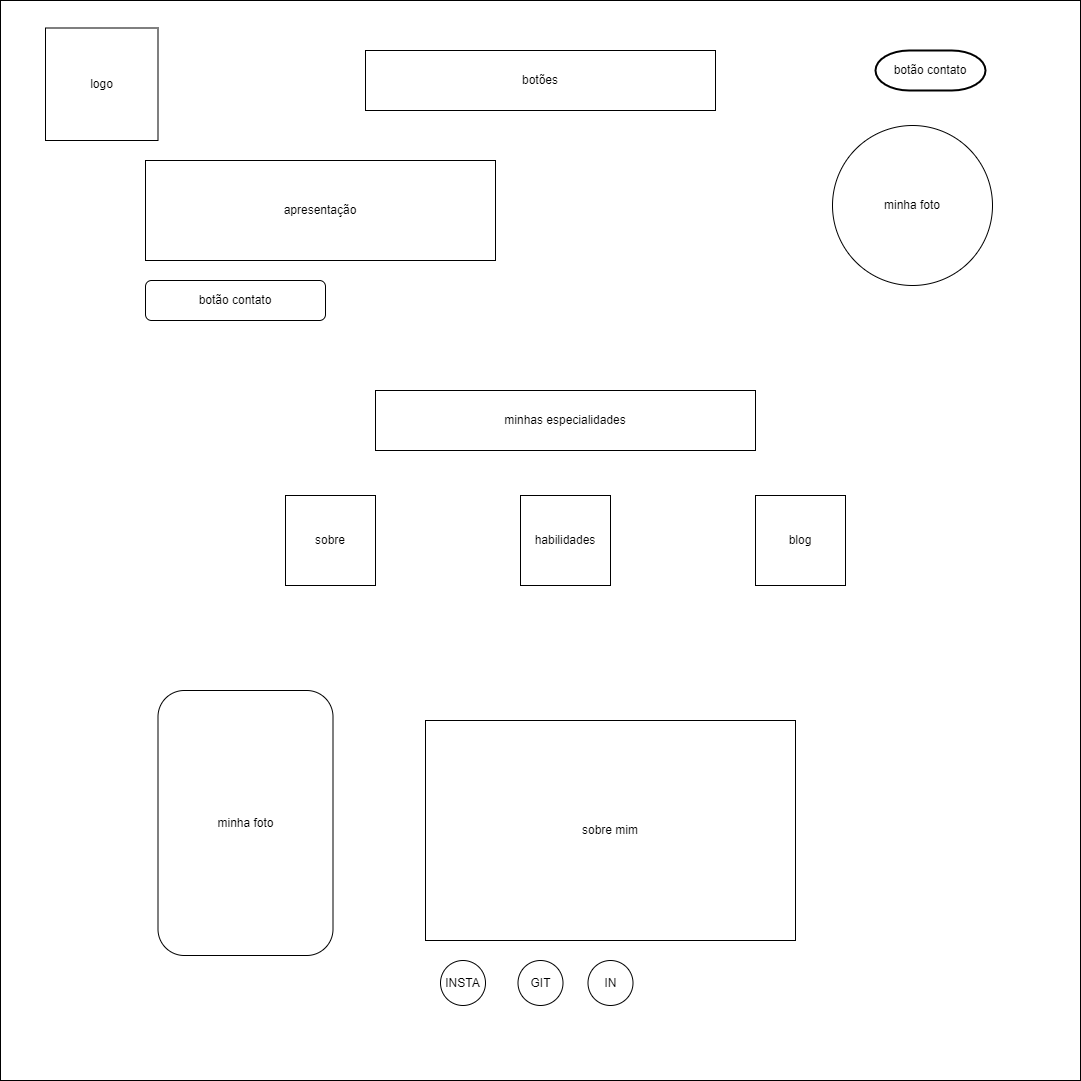

The diagram above was exported from draw.io. Its source (the exported page's mxGraphModel, read from the mxfile embedded in the PNG):
<mxGraphModel dx="2220" dy="789" grid="1" gridSize="10" guides="1" tooltips="1" connect="1" arrows="1" fold="1" page="1" pageScale="1" pageWidth="827" pageHeight="1169" math="0" shadow="0">
  <root>
    <mxCell id="0" />
    <mxCell id="1" parent="0" />
    <mxCell id="sHcGRxCanLRX2h5hlMvA-1" value="" style="whiteSpace=wrap;html=1;aspect=fixed;" parent="1" vertex="1">
      <mxGeometry x="-90" y="80" width="1080" height="1080" as="geometry" />
    </mxCell>
    <mxCell id="sHcGRxCanLRX2h5hlMvA-2" value="logo" style="whiteSpace=wrap;html=1;aspect=fixed;" parent="1" vertex="1">
      <mxGeometry x="-45" y="107.5" width="112.5" height="112.5" as="geometry" />
    </mxCell>
    <mxCell id="sHcGRxCanLRX2h5hlMvA-4" value="botões" style="rounded=0;whiteSpace=wrap;html=1;" parent="1" vertex="1">
      <mxGeometry x="275" y="130" width="350" height="60" as="geometry" />
    </mxCell>
    <mxCell id="sHcGRxCanLRX2h5hlMvA-6" value="minha foto" style="ellipse;whiteSpace=wrap;html=1;aspect=fixed;" parent="1" vertex="1">
      <mxGeometry x="742" y="205" width="160" height="160" as="geometry" />
    </mxCell>
    <mxCell id="sHcGRxCanLRX2h5hlMvA-7" value="botão contato" style="strokeWidth=2;html=1;shape=mxgraph.flowchart.terminator;whiteSpace=wrap;" parent="1" vertex="1">
      <mxGeometry x="785" y="130" width="110" height="40" as="geometry" />
    </mxCell>
    <mxCell id="sHcGRxCanLRX2h5hlMvA-8" value="apresentação" style="html=1;whiteSpace=wrap;" parent="1" vertex="1">
      <mxGeometry x="55" y="240" width="350" height="100" as="geometry" />
    </mxCell>
    <mxCell id="sHcGRxCanLRX2h5hlMvA-10" value="botão contato" style="rounded=1;whiteSpace=wrap;html=1;" parent="1" vertex="1">
      <mxGeometry x="55" y="360" width="180" height="40" as="geometry" />
    </mxCell>
    <mxCell id="sHcGRxCanLRX2h5hlMvA-11" value="minhas especialidades" style="rounded=0;whiteSpace=wrap;html=1;" parent="1" vertex="1">
      <mxGeometry x="285" y="470" width="380" height="60" as="geometry" />
    </mxCell>
    <mxCell id="sHcGRxCanLRX2h5hlMvA-12" value="blog" style="whiteSpace=wrap;html=1;aspect=fixed;" parent="1" vertex="1">
      <mxGeometry x="665" y="575" width="90" height="90" as="geometry" />
    </mxCell>
    <mxCell id="sHcGRxCanLRX2h5hlMvA-13" value="habilidades" style="whiteSpace=wrap;html=1;aspect=fixed;" parent="1" vertex="1">
      <mxGeometry x="430" y="575" width="90" height="90" as="geometry" />
    </mxCell>
    <mxCell id="sHcGRxCanLRX2h5hlMvA-14" value="sobre" style="whiteSpace=wrap;html=1;aspect=fixed;" parent="1" vertex="1">
      <mxGeometry x="195" y="575" width="90" height="90" as="geometry" />
    </mxCell>
    <mxCell id="sHcGRxCanLRX2h5hlMvA-16" value="minha foto" style="rounded=1;whiteSpace=wrap;html=1;rotation=0;" parent="1" vertex="1">
      <mxGeometry x="67.5" y="770" width="175" height="265" as="geometry" />
    </mxCell>
    <mxCell id="sHcGRxCanLRX2h5hlMvA-17" value="sobre mim" style="rounded=0;whiteSpace=wrap;html=1;" parent="1" vertex="1">
      <mxGeometry x="335" y="800" width="370" height="220" as="geometry" />
    </mxCell>
    <mxCell id="sHcGRxCanLRX2h5hlMvA-18" value="INSTA" style="ellipse;whiteSpace=wrap;html=1;aspect=fixed;" parent="1" vertex="1">
      <mxGeometry x="350" y="1040" width="45" height="45" as="geometry" />
    </mxCell>
    <mxCell id="sHcGRxCanLRX2h5hlMvA-19" value="GIT" style="ellipse;whiteSpace=wrap;html=1;aspect=fixed;" parent="1" vertex="1">
      <mxGeometry x="427.5" y="1040" width="45" height="45" as="geometry" />
    </mxCell>
    <mxCell id="sHcGRxCanLRX2h5hlMvA-20" value="IN" style="ellipse;whiteSpace=wrap;html=1;aspect=fixed;" parent="1" vertex="1">
      <mxGeometry x="497.5" y="1040" width="45" height="45" as="geometry" />
    </mxCell>
  </root>
</mxGraphModel>